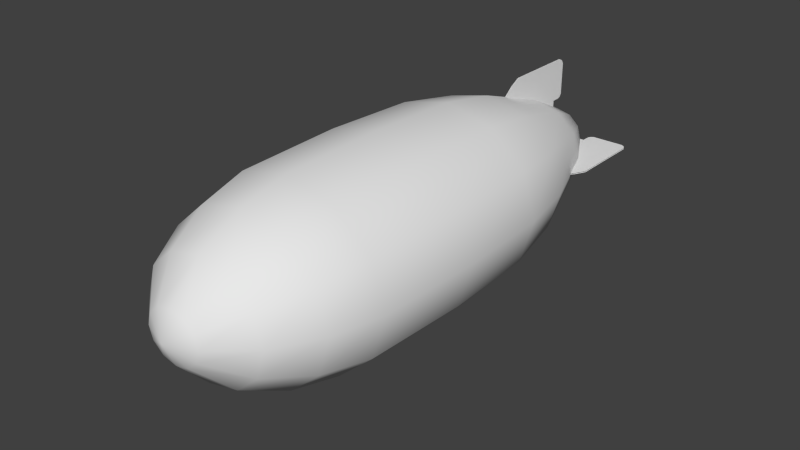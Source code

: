 # Source: airship.blend  (saved by Blender 2.60.0; exported with 4.5.12 LTS)
import bpy
from mathutils import Matrix  # noqa: F401  (used for matrix-valued properties, if any)

bpy.ops.wm.read_factory_settings(use_empty=True)
scene = bpy.context.scene
scene.name = 'Scene'

# ---- collections
col_collection_1 = bpy.data.collections.new('Collection 1'); scene.collection.children.link(col_collection_1)

# ---- world
world_world = bpy.data.worlds.new('World'); scene.world = world_world
world_world.color = (0.05088, 0.05088, 0.05088)
world_world.use_sun_shadow = False
world_world.sun_shadow_jitter_overblur = 0.0
world_world.cycles.sampling_method = 'MANUAL'
world_world.cycles.sample_map_resolution = 256

# ---- meshes
me_plane_003 = bpy.data.meshes.new('Plane.003')
me_plane_003.from_pydata([(-4.805, 0.3008, -3.646), (-4.805, -3.099, -3.558), (-4.805, -3.12, -1.834), (-4.805, 1.436, -2.518), (-4.805, -2.939, -3.646), (-4.805, -2.989, -1.774), (-4.805, -3.201, -3.401), (-4.805, 0.773, -3.401), (-4.805, -2.918, -3.401), (-4.805, -3.201, -1.957), (-4.805, 1.429, -2.754), (-4.805, -2.897, -2.072), (-4.805, -3.201, -3.034), (-4.805, 1.224, -3.034), (-4.805, -2.854, -3.034), (-4.805, -2.483, -3.646), (-4.805, -2.617, -1.766), (-4.805, -2.532, -3.401), (-4.805, -2.572, -2.05), (-4.805, -2.565, -3.034), (-4.805, -2.625, -1.404), (-4.805, 1.448, -2.156), (-8.215, -0.1117, -0.1683), (-8.127, -3.512, -0.1683), (-6.403, -3.532, -0.1683), (-7.088, 1.023, -0.1683), (-8.215, -3.352, -0.1683), (-6.343, -3.402, -0.1683), (-7.97, -3.614, -0.1683), (-7.97, 0.3604, -0.1683), (-7.97, -3.331, -0.1683), (-6.526, -3.614, -0.1683), (-7.323, 1.016, -0.1683), (-6.642, -3.309, -0.1683), (-7.603, -3.614, -0.1683), (-7.603, 0.8115, -0.1683), (-7.603, -3.266, -0.1683), (-8.215, -2.896, -0.1683), (-6.335, -3.03, -0.1683), (-7.97, -2.944, -0.1683), (-6.619, -2.985, -0.1683), (-7.603, -2.978, -0.1683), (-5.973, -3.038, -0.1683), (-6.725, 1.036, -0.1683), (-1.481, -0.1117, -0.1683), (-1.569, -3.512, -0.1683), (-3.294, -3.532, -0.1683), (-2.609, 1.023, -0.1683), (-1.481, -3.352, -0.1683), (-3.353, -3.402, -0.1683), (-1.727, -3.614, -0.1683), (-1.727, 0.3604, -0.1683), (-1.727, -3.331, -0.1683), (-3.17, -3.614, -0.1683), (-2.373, 1.016, -0.1683), (-3.055, -3.309, -0.1683), (-2.093, -3.614, -0.1683), (-2.093, 0.8115, -0.1683), (-2.093, -3.266, -0.1683), (-1.481, -2.896, -0.1683), (-3.361, -3.03, -0.1683), (-1.727, -2.944, -0.1683), (-3.077, -2.985, -0.1683), (-2.093, -2.978, -0.1683), (-3.723, -3.038, -0.1683), (-2.971, 1.036, -0.1683), (-4.87, 1.448, 1.916), (-4.87, -2.625, 1.164), (-4.87, -2.565, 2.795), (-4.87, -2.572, 1.81), (-4.87, -2.532, 3.161), (-4.87, -2.617, 1.527), (-4.87, -2.483, 3.407), (-4.87, -2.854, 2.795), (-4.87, 1.224, 2.795), (-4.87, -3.201, 2.795), (-4.87, -2.897, 1.833), (-4.87, 1.429, 2.515), (-4.87, -3.201, 1.717), (-4.87, -2.918, 3.161), (-4.87, 0.773, 3.161), (-4.87, -3.201, 3.161), (-4.87, -2.989, 1.534), (-4.87, -2.939, 3.407), (-4.87, 1.436, 2.279), (-4.87, -3.12, 1.594), (-4.87, -3.099, 3.318), (-4.87, 0.3008, 3.407), (-4.856, 1.448, -2.156), (-4.856, -2.625, -1.404), (-4.856, -2.565, -3.034), (-4.856, -2.572, -2.05), (-4.856, -2.532, -3.401), (-4.856, -2.617, -1.766), (-4.856, -2.483, -3.646), (-4.856, -2.854, -3.034), (-4.856, 1.224, -3.034), (-4.856, -3.201, -3.034), (-4.856, -2.897, -2.072), (-4.856, 1.429, -2.754), (-4.856, -3.201, -1.957), (-4.856, -2.918, -3.401), (-4.856, 0.773, -3.401), (-4.856, -3.201, -3.401), (-4.856, -2.989, -1.774), (-4.856, -2.939, -3.646), (-4.856, 1.436, -2.518), (-4.856, -3.12, -1.834), (-4.856, -3.099, -3.558), (-4.856, 0.3008, -3.646), (-6.725, 1.036, -0.117), (-5.973, -3.038, -0.117), (-7.603, -2.978, -0.117), (-6.619, -2.985, -0.117), (-7.97, -2.944, -0.117), (-6.335, -3.03, -0.117), (-8.215, -2.896, -0.117), (-7.603, -3.266, -0.117), (-7.603, 0.8115, -0.117), (-7.603, -3.614, -0.117), (-6.642, -3.309, -0.117), (-7.323, 1.016, -0.117), (-6.526, -3.614, -0.117), (-7.97, -3.331, -0.117), (-7.97, 0.3604, -0.117), (-7.97, -3.614, -0.117), (-6.343, -3.402, -0.117), (-8.215, -3.352, -0.117), (-7.088, 1.023, -0.117), (-6.403, -3.532, -0.117), (-8.127, -3.512, -0.117), (-8.215, -0.1117, -0.117), (-2.971, 1.036, -0.117), (-3.723, -3.038, -0.117), (-2.093, -2.978, -0.117), (-3.077, -2.985, -0.117), (-1.727, -2.944, -0.117), (-3.361, -3.03, -0.117), (-1.481, -2.896, -0.117), (-2.093, -3.266, -0.117), (-2.093, 0.8115, -0.117), (-2.093, -3.614, -0.117), (-3.055, -3.309, -0.117), (-2.373, 1.016, -0.117), (-3.17, -3.614, -0.117), (-1.727, -3.331, -0.117), (-1.727, 0.3604, -0.117), (-1.727, -3.614, -0.117), (-3.353, -3.402, -0.117), (-1.481, -3.352, -0.117), (-2.609, 1.023, -0.117), (-3.294, -3.532, -0.117), (-1.569, -3.512, -0.117), (-1.481, -0.1117, -0.117), (-4.829, 19.62, 0.9576), (-4.829, 16.38, 3.304), (-4.829, 2.473, 3.237), (-4.829, -1.095, 2.024), (-4.829, -3.069, 1.031), (-9.359, 9.481, -0.129), (-8.753, 9.481, 1.886), (-7.097, 9.481, 3.36), (-7.097, 9.481, -3.618), (-8.753, 9.481, -2.144), (-7.253, 18.3, 1.114), (-6.231, 18.3, 2.024), (-4.829, 18.3, 2.358), (-4.829, 18.3, -2.616), (-6.231, 18.3, -2.282), (-7.253, 18.3, -1.372), (-7.627, 18.3, -0.129), (-8.689, 16.38, -0.129), (-6.762, 16.38, 2.844), (-9.233, 14.23, -0.129), (-8.615, 2.473, -0.129), (-6.137, -3.069, -0.129), (-5.963, -3.069, 0.451), (-6.929, -1.095, 0.9476), (-8.108, 2.473, 1.554), (-8.605, 5.273, 1.81), (-8.644, 14.23, 1.83), (-8.173, 16.38, 1.587), (-5.891, 19.62, 0.4143), (-5.445, 19.62, 0.812), (-7.034, 14.23, 3.264), (-7.012, 5.273, 3.229), (-6.725, 2.473, 2.786), (-6.044, -1.095, 1.736), (-5.486, -3.069, 0.8756), (-4.829, -3.069, -1.289), (-4.829, -1.095, -2.282), (-4.829, 2.473, -3.495), (-4.829, 16.38, -3.562), (-4.829, 19.62, -1.216), (-5.445, 19.62, -1.07), (-6.762, 16.38, -3.102), (-7.034, 14.23, -3.522), (-7.012, 5.273, -3.487), (-6.725, 2.473, -3.044), (-6.044, -1.095, -1.994), (-5.486, -3.069, -1.134), (-4.829, -3.739, -0.129), (-5.963, -3.069, -0.7091), (-6.929, -1.095, -1.206), (-8.108, 2.473, -1.812), (-8.605, 5.273, -2.068), (-8.644, 14.23, -2.088), (-8.173, 16.38, -1.845), (-5.891, 19.62, -0.6724), (-6.055, 19.62, -0.129), (-9.189, 5.273, -0.129), (-7.252, -1.095, -0.129), (-2.406, -1.095, -0.129), (-0.4699, 5.273, -0.129), (-3.604, 19.62, -0.129), (-3.767, 19.62, -0.6724), (-1.486, 16.38, -1.845), (-1.015, 14.23, -2.088), (-1.053, 5.273, -2.068), (-1.55, 2.473, -1.812), (-2.73, -1.095, -1.206), (-3.696, -3.069, -0.7091), (-4.173, -3.069, -1.134), (-3.615, -1.095, -1.994), (-2.934, 2.473, -3.044), (-2.647, 5.273, -3.487), (-2.625, 14.23, -3.522), (-2.897, 16.38, -3.102), (-4.214, 19.62, -1.07), (-4.829, 14.23, -4.046), (-4.829, 5.273, -4.007), (-4.829, 20.1, -0.129), (-4.173, -3.069, 0.8756), (-3.615, -1.095, 1.736), (-2.934, 2.473, 2.786), (-2.647, 5.273, 3.229), (-2.625, 14.23, 3.264), (-4.214, 19.62, 0.812), (-3.767, 19.62, 0.4143), (-1.486, 16.38, 1.587), (-1.015, 14.23, 1.83), (-1.053, 5.273, 1.81), (-1.55, 2.473, 1.554), (-2.73, -1.095, 0.9476), (-3.696, -3.069, 0.451), (-3.521, -3.069, -0.129), (-1.044, 2.473, -0.129), (-0.4253, 14.23, -0.129), (-2.897, 16.38, 2.844), (-0.9694, 16.38, -0.129), (-2.032, 18.3, -0.129), (-2.406, 18.3, -1.372), (-3.428, 18.3, -2.282), (-3.428, 18.3, 2.024), (-2.406, 18.3, 1.114), (-0.9058, 9.481, -2.144), (-2.562, 9.481, -3.618), (-4.829, 9.481, -4.158), (-2.562, 9.481, 3.36), (-0.9058, 9.481, 1.886), (-0.2997, 9.481, -0.129), (-4.829, 9.481, 3.9), (-4.829, 5.273, 3.749), (-4.829, 14.23, 3.788), (-5.016, 7.738, -4.816), (-5.409, 12.21, -4.848), (-5.016, 7.738, -3.849), (-5.578, 12.21, -3.885), (-5.578, 12.45, -4.441), (-5.016, 7.785, -4.317), (-5.409, 9.973, -4.848), (-5.578, 9.973, -3.885), (-5.578, 9.973, -4.441), (-4.753, 12.59, -4.997), (-4.753, 7.357, -3.849), (-4.753, 9.973, -4.997), (-4.753, 7.069, -4.317), (-4.753, 12.88, -4.441), (-4.753, 12.59, -3.885), (-4.753, 7.357, -4.873), (-3.927, 9.973, -4.441), (-3.927, 9.973, -3.885), (-4.096, 9.973, -4.848), (-4.489, 7.785, -4.317), (-3.927, 12.45, -4.441), (-3.927, 12.21, -3.885), (-4.489, 7.738, -3.849), (-4.096, 12.21, -4.848), (-4.489, 7.738, -4.873), (-4.819, 1.448, 1.916), (-4.819, -2.625, 1.164), (-4.819, -2.565, 2.795), (-4.819, -2.572, 1.81), (-4.819, -2.532, 3.161), (-4.819, -2.617, 1.527), (-4.819, -2.483, 3.407), (-4.819, -2.854, 2.795), (-4.819, 1.224, 2.795), (-4.819, -3.201, 2.795), (-4.819, -2.897, 1.833), (-4.819, 1.429, 2.515), (-4.819, -3.201, 1.717), (-4.819, -2.918, 3.161), (-4.819, 0.773, 3.161), (-4.819, -3.201, 3.161), (-4.819, -2.989, 1.534), (-4.819, -2.939, 3.407), (-4.819, 1.436, 2.279), (-4.819, -3.12, 1.594), (-4.819, -3.099, 3.318), (-4.819, 0.3008, 3.407)], [], [(6, 8, 4, 1), (2, 5, 11, 9), (9, 11, 14, 12), (12, 14, 8, 6), (7, 0, 15, 17), (17, 15, 4, 8), (11, 5, 16, 18), (18, 16, 3, 10), (14, 11, 18, 19), (19, 18, 10, 13), (8, 14, 19, 17), (17, 19, 13, 7), (16, 20, 21, 3), (28, 23, 26, 30), (24, 31, 33, 27), (31, 34, 36, 33), (34, 28, 30, 36), (37, 22, 29, 39), (39, 30, 26, 37), (33, 40, 38, 27), (40, 32, 25, 38), (36, 41, 40, 33), (41, 35, 32, 40), (30, 39, 41, 36), (39, 29, 35, 41), (38, 25, 43, 42), (50, 52, 48, 45), (46, 49, 55, 53), (53, 55, 58, 56), (56, 58, 52, 50), (59, 61, 51, 44), (61, 59, 48, 52), (55, 49, 60, 62), (62, 60, 47, 54), (58, 55, 62, 63), (63, 62, 54, 57), (52, 58, 63, 61), (61, 63, 57, 51), (60, 64, 65, 47), (66, 67, 71, 84), (70, 80, 74, 68), (79, 70, 68, 73), (68, 74, 77, 69), (73, 68, 69, 76), (69, 77, 84, 71), (76, 69, 71, 82), (70, 79, 83, 72), (72, 87, 80, 70), (75, 81, 79, 73), (78, 75, 73, 76), (85, 78, 76, 82), (81, 86, 83, 79), (88, 106, 93, 89), (92, 90, 96, 102), (101, 95, 90, 92), (90, 91, 99, 96), (95, 98, 91, 90), (91, 93, 106, 99), (98, 104, 93, 91), (92, 94, 105, 101), (94, 92, 102, 109), (97, 95, 101, 103), (100, 98, 95, 97), (107, 104, 98, 100), (103, 101, 105, 108), (115, 128, 110, 111), (114, 124, 118, 112), (123, 114, 112, 117), (112, 118, 121, 113), (117, 112, 113, 120), (113, 121, 128, 115), (120, 113, 115, 126), (114, 123, 127, 116), (116, 131, 124, 114), (119, 125, 123, 117), (122, 119, 117, 120), (129, 122, 120, 126), (125, 130, 127, 123), (137, 133, 132, 150), (136, 134, 140, 146), (145, 139, 134, 136), (134, 135, 143, 140), (139, 142, 135, 134), (135, 137, 150, 143), (142, 148, 137, 135), (136, 138, 149, 145), (138, 136, 146, 153), (141, 139, 145, 147), (144, 142, 139, 141), (151, 148, 142, 144), (147, 145, 149, 152), (160, 180, 173, 159), (179, 160, 159, 210), (161, 184, 180, 160), (185, 161, 160, 179), (261, 263, 184, 161), (262, 261, 161, 185), (162, 196, 229, 257), (197, 162, 257, 230), (163, 206, 196, 162), (205, 163, 162, 197), (159, 173, 206, 163), (210, 159, 163, 205), (164, 182, 209, 170), (181, 164, 170, 171), (165, 183, 182, 164), (172, 165, 164, 181), (166, 154, 183, 165), (155, 166, 165, 172), (168, 194, 193, 167), (195, 168, 167, 192), (169, 208, 194, 168), (207, 169, 168, 195), (170, 209, 208, 169), (171, 170, 169, 207), (180, 181, 171, 173), (184, 172, 181, 180), (263, 155, 172, 184), (196, 195, 192, 229), (206, 207, 195, 196), (173, 171, 207, 206), (182, 231, 209), (178, 179, 210, 174), (174, 211, 177, 178), (211, 175, 176, 177), (201, 176, 175), (201, 188, 176), (188, 187, 177, 176), (187, 186, 178, 177), (186, 185, 179, 178), (183, 231, 182), (154, 231, 183), (156, 262, 185, 186), (157, 156, 186, 187), (158, 157, 187, 188), (201, 158, 188), (201, 200, 189), (200, 199, 190, 189), (199, 198, 191, 190), (198, 197, 230, 191), (194, 231, 193), (208, 231, 194), (204, 205, 197, 198), (203, 204, 198, 199), (202, 203, 199, 200), (201, 202, 200), (201, 175, 202), (175, 211, 203, 202), (211, 174, 204, 203), (174, 210, 205, 204), (209, 231, 208), (214, 215, 231), (246, 219, 218, 213), (212, 220, 219, 246), (245, 221, 220, 212), (201, 221, 245), (201, 222, 221), (221, 222, 223, 220), (220, 223, 224, 219), (219, 224, 225, 218), (215, 228, 231), (228, 193, 231), (224, 191, 230, 225), (223, 190, 191, 224), (222, 189, 190, 223), (201, 189, 222), (201, 232, 158), (158, 232, 233, 157), (157, 233, 234, 156), (156, 234, 235, 262), (154, 237, 231), (237, 238, 231), (234, 242, 241, 235), (233, 243, 242, 234), (232, 244, 243, 233), (201, 244, 232), (201, 245, 244), (212, 243, 244, 245), (246, 242, 243, 212), (242, 246, 213, 241), (238, 214, 231), (247, 217, 216, 249), (217, 226, 227, 216), (226, 229, 192, 227), (263, 236, 248, 155), (236, 240, 239, 248), (240, 247, 249, 239), (249, 216, 251, 250), (250, 251, 215, 214), (216, 227, 252, 251), (251, 252, 228, 215), (227, 192, 167, 252), (252, 167, 193, 228), (155, 248, 253, 166), (237, 154, 166, 253), (248, 239, 254, 253), (253, 254, 238, 237), (239, 249, 250, 254), (254, 250, 214, 238), (213, 218, 255, 260), (260, 255, 217, 247), (218, 225, 256, 255), (255, 256, 226, 217), (225, 230, 257, 256), (256, 257, 229, 226), (262, 235, 258, 261), (261, 258, 236, 263), (235, 241, 259, 258), (258, 259, 240, 236), (241, 213, 260, 259), (259, 260, 247, 240), (270, 264, 269, 272), (272, 268, 265, 270), (266, 271, 272, 269), (271, 267, 268, 272), (268, 277, 273, 265), (267, 278, 277, 268), (269, 276, 274, 266), (264, 279, 276, 269), (279, 264, 270, 275), (265, 273, 275, 270), (287, 282, 275, 273), (279, 275, 282, 288), (288, 283, 276, 279), (283, 286, 274, 276), (285, 284, 277, 278), (284, 287, 273, 277), (281, 280, 284, 285), (286, 283, 280, 281), (280, 282, 287, 284), (282, 280, 283, 288), (294, 307, 289, 290), (293, 303, 297, 291), (302, 293, 291, 296), (291, 297, 300, 292), (296, 291, 292, 299), (292, 300, 307, 294), (299, 292, 294, 305), (293, 302, 306, 295), (295, 310, 303, 293), (298, 304, 302, 296), (301, 298, 296, 299), (308, 301, 299, 305), (304, 309, 306, 302)])
me_plane_003.polygons.foreach_set('use_smooth', [0, 0, 0, 0, 0, 0, 0, 0, 0, 0, 0, 0, 0, 0, 0, 0, 0, 0, 0, 0, 0, 0, 0, 0, 0, 0, 0, 0, 0, 0, 0, 0, 0, 0, 0, 0, 0, 0, 0, 0, 0, 0, 0, 0, 0, 0, 0, 0, 0, 0, 0, 0, 0, 0, 0, 0, 0, 0, 0, 0, 0, 0, 0, 0, 0, 0, 0, 0, 0, 0, 0, 0, 0, 0, 0, 0, 0, 0, 0, 0, 0, 0, 0, 0, 0, 0, 0, 0, 0, 0, 0, 1, 1, 1, 1, 1, 1, 1, 1, 1, 1, 1, 1, 1, 1, 1, 1, 1, 1, 1, 1, 1, 1, 1, 1, 1, 1, 1, 1, 1, 1, 1, 1, 1, 1, 1, 1, 1, 1, 1, 1, 1, 1, 1, 1, 1, 1, 1, 1, 1, 1, 1, 1, 1, 1, 1, 1, 1, 1, 1, 1, 1, 1, 1, 1, 1, 1, 1, 1, 1, 1, 1, 1, 1, 1, 1, 1, 1, 1, 1, 1, 1, 1, 1, 1, 1, 1, 1, 1, 1, 1, 1, 1, 1, 1, 1, 1, 1, 1, 1, 1, 1, 1, 1, 1, 1, 1, 1, 1, 1, 1, 1, 1, 1, 1, 1, 1, 1, 1, 1, 1, 1, 1, 1, 1, 1, 1, 1, 1, 1, 1, 1, 1, 1, 1, 1, 1, 1, 1, 1, 1, 0, 0, 0, 0, 0, 0, 0, 0, 0, 0, 0, 0, 0])
_uv = me_plane_003.uv_layers.new(name='UVTex')
_uv.uv.foreach_set('vector', [0.5853, 0.02295, 0.5718, 0.02295, 0.5728, 0.01119, 0.5804, 0.01542, 0.5814, 0.09797, 0.5752, 0.1008, 0.5707, 0.08654, 0.5853, 0.09206, 0.5853, 0.09206, 0.5707, 0.08654, 0.5687, 0.04049, 0.5853, 0.04049, 0.5853, 0.04049, 0.5687, 0.04049, 0.5718, 0.02295, 0.5853, 0.02295, 0.395, 0.02295, 0.4176, 0.01119, 0.5509, 0.01119, 0.5532, 0.02295, 0.5532, 0.02295, 0.5509, 0.01119, 0.5728, 0.01119, 0.5718, 0.02295, 0.5707, 0.08654, 0.5752, 0.1008, 0.5574, 0.1012, 0.5552, 0.08762, 0.5552, 0.08762, 0.5574, 0.1012, 0.3633, 0.06518, 0.3636, 0.05389, 0.5687, 0.04049, 0.5707, 0.08654, 0.5552, 0.08762, 0.5548, 0.04049, 0.5548, 0.04049, 0.5552, 0.08762, 0.3636, 0.05389, 0.3734, 0.04049, 0.5718, 0.02295, 0.5687, 0.04049, 0.5548, 0.04049, 0.5532, 0.02295, 0.5532, 0.02295, 0.5548, 0.04049, 0.3734, 0.04049, 0.395, 0.02295, 0.5574, 0.1012, 0.5577, 0.1185, 0.3627, 0.08253, 0.3633, 0.06518, 0.5853, 0.02295, 0.5804, 0.01542, 0.5728, 0.01119, 0.5718, 0.02295, 0.5814, 0.09797, 0.5853, 0.09206, 0.5707, 0.08654, 0.5752, 0.1008, 0.5853, 0.09206, 0.5853, 0.04049, 0.5687, 0.04049, 0.5707, 0.08654, 0.5853, 0.04049, 0.5853, 0.02295, 0.5718, 0.02295, 0.5687, 0.04049, 0.5509, 0.01119, 0.4176, 0.01119, 0.395, 0.02295, 0.5532, 0.02295, 0.5532, 0.02295, 0.5718, 0.02295, 0.5728, 0.01119, 0.5509, 0.01119, 0.5707, 0.08654, 0.5552, 0.08762, 0.5574, 0.1012, 0.5752, 0.1008, 0.5552, 0.08762, 0.3636, 0.05389, 0.3633, 0.06518, 0.5574, 0.1012, 0.5687, 0.04049, 0.5548, 0.04049, 0.5552, 0.08762, 0.5707, 0.08654, 0.5548, 0.04049, 0.3734, 0.04049, 0.3636, 0.05389, 0.5552, 0.08762, 0.5718, 0.02295, 0.5532, 0.02295, 0.5548, 0.04049, 0.5687, 0.04049, 0.5532, 0.02295, 0.395, 0.02295, 0.3734, 0.04049, 0.5548, 0.04049, 0.5574, 0.1012, 0.3633, 0.06518, 0.3627, 0.08253, 0.5577, 0.1185, 0.5853, 0.02295, 0.5718, 0.02295, 0.5728, 0.01119, 0.5804, 0.01542, 0.5814, 0.09797, 0.5752, 0.1008, 0.5707, 0.08654, 0.5853, 0.09206, 0.5853, 0.09206, 0.5707, 0.08654, 0.5687, 0.04049, 0.5853, 0.04049, 0.5853, 0.04049, 0.5687, 0.04049, 0.5718, 0.02295, 0.5853, 0.02295, 0.5509, 0.01119, 0.5532, 0.02295, 0.395, 0.02295, 0.4176, 0.01119, 0.5532, 0.02295, 0.5509, 0.01119, 0.5728, 0.01119, 0.5718, 0.02295, 0.5707, 0.08654, 0.5752, 0.1008, 0.5574, 0.1012, 0.5552, 0.08762, 0.5552, 0.08762, 0.5574, 0.1012, 0.3633, 0.06518, 0.3636, 0.05389, 0.5687, 0.04049, 0.5707, 0.08654, 0.5552, 0.08762, 0.5548, 0.04049, 0.5548, 0.04049, 0.5552, 0.08762, 0.3636, 0.05389, 0.3734, 0.04049, 0.5718, 0.02295, 0.5687, 0.04049, 0.5548, 0.04049, 0.5532, 0.02295, 0.5532, 0.02295, 0.5548, 0.04049, 0.3734, 0.04049, 0.395, 0.02295, 0.5574, 0.1012, 0.5577, 0.1185, 0.3627, 0.08253, 0.3633, 0.06518, 0.3627, 0.08253, 0.5577, 0.1185, 0.5574, 0.1012, 0.3633, 0.06518, 0.5532, 0.02295, 0.395, 0.02295, 0.3734, 0.04049, 0.5548, 0.04049, 0.5718, 0.02295, 0.5532, 0.02295, 0.5548, 0.04049, 0.5687, 0.04049, 0.5548, 0.04049, 0.3734, 0.04049, 0.3636, 0.05389, 0.5552, 0.08762, 0.5687, 0.04049, 0.5548, 0.04049, 0.5552, 0.08762, 0.5707, 0.08654, 0.5552, 0.08762, 0.3636, 0.05389, 0.3633, 0.06518, 0.5574, 0.1012, 0.5707, 0.08654, 0.5552, 0.08762, 0.5574, 0.1012, 0.5752, 0.1008, 0.5532, 0.02295, 0.5718, 0.02295, 0.5728, 0.01119, 0.5509, 0.01119, 0.5509, 0.01119, 0.4176, 0.01119, 0.395, 0.02295, 0.5532, 0.02295, 0.5853, 0.04049, 0.5853, 0.02295, 0.5718, 0.02295, 0.5687, 0.04049, 0.5853, 0.09206, 0.5853, 0.04049, 0.5687, 0.04049, 0.5707, 0.08654, 0.5814, 0.09797, 0.5853, 0.09206, 0.5707, 0.08654, 0.5752, 0.1008, 0.5853, 0.02295, 0.5804, 0.01542, 0.5728, 0.01119, 0.5718, 0.02295, 0.3627, 0.08253, 0.3633, 0.06518, 0.5574, 0.1012, 0.5577, 0.1185, 0.5532, 0.02295, 0.5548, 0.04049, 0.3734, 0.04049, 0.395, 0.02295, 0.5718, 0.02295, 0.5687, 0.04049, 0.5548, 0.04049, 0.5532, 0.02295, 0.5548, 0.04049, 0.5552, 0.08762, 0.3636, 0.05389, 0.3734, 0.04049, 0.5687, 0.04049, 0.5707, 0.08654, 0.5552, 0.08762, 0.5548, 0.04049, 0.5552, 0.08762, 0.5574, 0.1012, 0.3633, 0.06518, 0.3636, 0.05389, 0.5707, 0.08654, 0.5752, 0.1008, 0.5574, 0.1012, 0.5552, 0.08762, 0.5532, 0.02295, 0.5509, 0.01119, 0.5728, 0.01119, 0.5718, 0.02295, 0.5509, 0.01119, 0.5532, 0.02295, 0.395, 0.02295, 0.4176, 0.01119, 0.5853, 0.04049, 0.5687, 0.04049, 0.5718, 0.02295, 0.5853, 0.02295, 0.5853, 0.09206, 0.5707, 0.08654, 0.5687, 0.04049, 0.5853, 0.04049, 0.5814, 0.09797, 0.5752, 0.1008, 0.5707, 0.08654, 0.5853, 0.09206, 0.5853, 0.02295, 0.5718, 0.02295, 0.5728, 0.01119, 0.5804, 0.01542, 0.5574, 0.1012, 0.3633, 0.06518, 0.3627, 0.08253, 0.5577, 0.1185, 0.5532, 0.02295, 0.395, 0.02295, 0.3734, 0.04049, 0.5548, 0.04049, 0.5718, 0.02295, 0.5532, 0.02295, 0.5548, 0.04049, 0.5687, 0.04049, 0.5548, 0.04049, 0.3734, 0.04049, 0.3636, 0.05389, 0.5552, 0.08762, 0.5687, 0.04049, 0.5548, 0.04049, 0.5552, 0.08762, 0.5707, 0.08654, 0.5552, 0.08762, 0.3636, 0.05389, 0.3633, 0.06518, 0.5574, 0.1012, 0.5707, 0.08654, 0.5552, 0.08762, 0.5574, 0.1012, 0.5752, 0.1008, 0.5532, 0.02295, 0.5718, 0.02295, 0.5728, 0.01119, 0.5509, 0.01119, 0.5509, 0.01119, 0.4176, 0.01119, 0.395, 0.02295, 0.5532, 0.02295, 0.5853, 0.04049, 0.5853, 0.02295, 0.5718, 0.02295, 0.5687, 0.04049, 0.5853, 0.09206, 0.5853, 0.04049, 0.5687, 0.04049, 0.5707, 0.08654, 0.5814, 0.09797, 0.5853, 0.09206, 0.5707, 0.08654, 0.5752, 0.1008, 0.5853, 0.02295, 0.5804, 0.01542, 0.5728, 0.01119, 0.5718, 0.02295, 0.5574, 0.1012, 0.5577, 0.1185, 0.3627, 0.08253, 0.3633, 0.06518, 0.5532, 0.02295, 0.5548, 0.04049, 0.3734, 0.04049, 0.395, 0.02295, 0.5718, 0.02295, 0.5687, 0.04049, 0.5548, 0.04049, 0.5532, 0.02295, 0.5548, 0.04049, 0.5552, 0.08762, 0.3636, 0.05389, 0.3734, 0.04049, 0.5687, 0.04049, 0.5707, 0.08654, 0.5552, 0.08762, 0.5548, 0.04049, 0.5552, 0.08762, 0.5574, 0.1012, 0.3633, 0.06518, 0.3636, 0.05389, 0.5707, 0.08654, 0.5752, 0.1008, 0.5574, 0.1012, 0.5552, 0.08762, 0.5532, 0.02295, 0.5509, 0.01119, 0.5728, 0.01119, 0.5718, 0.02295, 0.5509, 0.01119, 0.5532, 0.02295, 0.395, 0.02295, 0.4176, 0.01119, 0.5853, 0.04049, 0.5687, 0.04049, 0.5718, 0.02295, 0.5853, 0.02295, 0.5853, 0.09206, 0.5707, 0.08654, 0.5687, 0.04049, 0.5853, 0.04049, 0.5814, 0.09797, 0.5752, 0.1008, 0.5707, 0.08654, 0.5853, 0.09206, 0.5853, 0.02295, 0.5718, 0.02295, 0.5728, 0.01119, 0.5804, 0.01542, 0.2002, 0.51, 0.2022, 0.4333, 0.2632, 0.4409, 0.2629, 0.5122, 0.2013, 0.5798, 0.2002, 0.51, 0.2629, 0.5122, 0.2632, 0.577, 0.09498, 0.4875, 0.1012, 0.3904, 0.2022, 0.4333, 0.2002, 0.51, 0.09776, 0.576, 0.09498, 0.4875, 0.2002, 0.51, 0.2013, 0.5798, 0.01675, 0.4766, 0.03528, 0.3592, 0.1012, 0.3904, 0.09498, 0.4875, 0.02406, 0.6178, 0.01675, 0.4766, 0.09498, 0.4875, 0.09776, 0.576, 0.3901, 0.4936, 0.3954, 0.3962, 0.5001, 0.3831, 0.5026, 0.4929, 0.3974, 0.5827, 0.3901, 0.4936, 0.5026, 0.4929, 0.5009, 0.6337, 0.3255, 0.5123, 0.3243, 0.4356, 0.3954, 0.3962, 0.3901, 0.4936, 0.3249, 0.5819, 0.3255, 0.5123, 0.3901, 0.4936, 0.3974, 0.5827, 0.2629, 0.5122, 0.2632, 0.4409, 0.3243, 0.4356, 0.3255, 0.5123, 0.2632, 0.577, 0.2629, 0.5122, 0.3255, 0.5123, 0.3249, 0.5819, 0.2142, 0.3084, 0.2368, 0.1365, 0.2644, 0.1465, 0.2631, 0.3223, 0.206, 0.3853, 0.2142, 0.3084, 0.2631, 0.3223, 0.2634, 0.3964, 0.1329, 0.2463, 0.2125, 0.112, 0.2368, 0.1365, 0.2142, 0.3084, 0.1109, 0.3324, 0.1329, 0.2463, 0.2142, 0.3084, 0.206, 0.3853, 0.1081, 0.1458, 0.1994, 0.06923, 0.2125, 0.112, 0.1329, 0.2463, 0.05832, 0.2814, 0.1081, 0.1458, 0.1329, 0.2463, 0.1109, 0.3324, 0.3659, 0.2518, 0.3168, 0.1158, 0.3331, 0.09124, 0.4183, 0.1615, 0.3868, 0.3366, 0.3659, 0.2518, 0.4183, 0.1615, 0.4743, 0.3072, 0.3124, 0.3109, 0.2915, 0.1355, 0.3168, 0.1158, 0.3659, 0.2518, 0.3209, 0.3874, 0.3124, 0.3109, 0.3659, 0.2518, 0.3868, 0.3366, 0.2631, 0.3223, 0.2644, 0.1465, 0.2915, 0.1355, 0.3124, 0.3109, 0.2634, 0.3964, 0.2631, 0.3223, 0.3124, 0.3109, 0.3209, 0.3874, 0.2022, 0.4333, 0.206, 0.3853, 0.2634, 0.3964, 0.2632, 0.4409, 0.1012, 0.3904, 0.1109, 0.3324, 0.206, 0.3853, 0.2022, 0.4333, 0.03528, 0.3592, 0.05832, 0.2814, 0.1109, 0.3324, 0.1012, 0.3904, 0.3954, 0.3962, 0.3868, 0.3366, 0.4743, 0.3072, 0.5001, 0.3831, 0.3243, 0.4356, 0.3209, 0.3874, 0.3868, 0.3366, 0.3954, 0.3962, 0.2632, 0.4409, 0.2634, 0.3964, 0.3209, 0.3874, 0.3243, 0.4356, 0.2368, 0.1365, 0.2658, 0.0521, 0.2644, 0.1465, 0.2039, 0.6398, 0.2013, 0.5798, 0.2632, 0.577, 0.2628, 0.6332, 0.2628, 0.6332, 0.2617, 0.7459, 0.2152, 0.7587, 0.2039, 0.6398, 0.2617, 0.7459, 0.2623, 0.8308, 0.2329, 0.8414, 0.2152, 0.7587, 0.2623, 0.9651, 0.2329, 0.8414, 0.2623, 0.8308, 0.2623, 0.9651, 0.1751, 0.8763, 0.2329, 0.8414, 0.1751, 0.8763, 0.1363, 0.7844, 0.2152, 0.7587, 0.2329, 0.8414, 0.1363, 0.7844, 0.1054, 0.6496, 0.2039, 0.6398, 0.2152, 0.7587, 0.1054, 0.6496, 0.09776, 0.576, 0.2013, 0.5798, 0.2039, 0.6398, 0.2125, 0.112, 0.2658, 0.0521, 0.2368, 0.1365, 0.1994, 0.06923, 0.2658, 0.0521, 0.2125, 0.112, 0.04934, 0.7178, 0.02406, 0.6178, 0.09776, 0.576, 0.1054, 0.6496, 0.1182, 0.8758, 0.04934, 0.7178, 0.1054, 0.6496, 0.1363, 0.7844, 0.1861, 0.9378, 0.1182, 0.8758, 0.1363, 0.7844, 0.1751, 0.8763, 0.2623, 0.9651, 0.1861, 0.9378, 0.1751, 0.8763, 0.2623, 0.9651, 0.3182, 0.8768, 0.3365, 0.9362, 0.3182, 0.8768, 0.3565, 0.7864, 0.4029, 0.8742, 0.3365, 0.9362, 0.3565, 0.7864, 0.388, 0.6555, 0.4753, 0.7316, 0.4029, 0.8742, 0.388, 0.6555, 0.3974, 0.5827, 0.5009, 0.6337, 0.4753, 0.7316, 0.3168, 0.1158, 0.2658, 0.0521, 0.3331, 0.09124, 0.2915, 0.1355, 0.2658, 0.0521, 0.3168, 0.1158, 0.3218, 0.643, 0.3249, 0.5819, 0.3974, 0.5827, 0.388, 0.6555, 0.3083, 0.7576, 0.3218, 0.643, 0.388, 0.6555, 0.3565, 0.7864, 0.2914, 0.8426, 0.3083, 0.7576, 0.3565, 0.7864, 0.3182, 0.8768, 0.2623, 0.9651, 0.2914, 0.8426, 0.3182, 0.8768, 0.2623, 0.9651, 0.2623, 0.8308, 0.2914, 0.8426, 0.2623, 0.8308, 0.2617, 0.7459, 0.3083, 0.7576, 0.2914, 0.8426, 0.2617, 0.7459, 0.2628, 0.6332, 0.3218, 0.643, 0.3083, 0.7576, 0.2628, 0.6332, 0.2632, 0.577, 0.3249, 0.5819, 0.3218, 0.643, 0.2644, 0.1465, 0.2658, 0.0521, 0.2915, 0.1355, 0.7526, 0.8268, 0.7798, 0.8378, 0.7541, 0.9212, 0.751, 0.3401, 0.81, 0.3303, 0.8132, 0.3914, 0.7514, 0.3963, 0.75, 0.2274, 0.7966, 0.2157, 0.81, 0.3303, 0.751, 0.3401, 0.7506, 0.1425, 0.7797, 0.1306, 0.7966, 0.2157, 0.75, 0.2274, 0.7506, 0.00823, 0.7797, 0.1306, 0.7506, 0.1425, 0.7506, 0.00823, 0.8065, 0.09653, 0.7797, 0.1306, 0.7797, 0.1306, 0.8065, 0.09653, 0.8448, 0.1869, 0.7966, 0.2157, 0.7966, 0.2157, 0.8448, 0.1869, 0.8763, 0.3178, 0.81, 0.3303, 0.81, 0.3303, 0.8763, 0.3178, 0.8857, 0.3906, 0.8132, 0.3914, 0.7798, 0.8378, 0.8051, 0.8575, 0.7541, 0.9212, 0.8051, 0.8575, 0.8209, 0.8941, 0.7541, 0.9212, 0.8763, 0.3178, 0.961, 0.2403, 0.9854, 0.3389, 0.8857, 0.3906, 0.8448, 0.1869, 0.8874, 0.101, 0.961, 0.2403, 0.8763, 0.3178, 0.8065, 0.09653, 0.8244, 0.03956, 0.8874, 0.101, 0.8448, 0.1869, 0.7506, 0.00823, 0.8244, 0.03956, 0.8065, 0.09653, 0.7506, 0.00823, 0.6634, 0.09696, 0.6744, 0.03309, 0.6744, 0.03309, 0.6634, 0.09696, 0.6246, 0.1889, 0.6045, 0.09465, 0.6045, 0.09465, 0.6246, 0.1889, 0.5937, 0.3237, 0.5348, 0.2535, 0.5348, 0.2535, 0.5937, 0.3237, 0.586, 0.3973, 0.5095, 0.3554, 0.6842, 0.9026, 0.7008, 0.8613, 0.7541, 0.9212, 0.7008, 0.8613, 0.7251, 0.8368, 0.7541, 0.9212, 0.5937, 0.3237, 0.6922, 0.3335, 0.6895, 0.3935, 0.586, 0.3973, 0.6246, 0.1889, 0.7035, 0.2146, 0.6922, 0.3335, 0.5937, 0.3237, 0.6634, 0.09696, 0.7212, 0.1319, 0.7035, 0.2146, 0.6246, 0.1889, 0.7506, 0.00823, 0.7212, 0.1319, 0.6634, 0.09696, 0.7506, 0.00823, 0.7506, 0.1425, 0.7212, 0.1319, 0.75, 0.2274, 0.7035, 0.2146, 0.7212, 0.1319, 0.7506, 0.1425, 0.751, 0.3401, 0.6922, 0.3335, 0.7035, 0.2146, 0.75, 0.2274, 0.6922, 0.3335, 0.751, 0.3401, 0.7514, 0.3963, 0.6895, 0.3935, 0.7251, 0.8368, 0.7526, 0.8268, 0.7541, 0.9212, 0.7515, 0.5323, 0.8126, 0.5377, 0.8092, 0.5859, 0.7517, 0.5768, 0.8126, 0.5377, 0.8837, 0.5771, 0.8751, 0.6367, 0.8092, 0.5859, 0.8837, 0.5771, 0.9854, 0.5902, 0.9626, 0.6661, 0.8751, 0.6367, 0.5236, 0.6141, 0.5894, 0.5829, 0.5992, 0.6408, 0.5466, 0.6919, 0.5894, 0.5829, 0.6905, 0.54, 0.6943, 0.588, 0.5992, 0.6408, 0.6905, 0.54, 0.7515, 0.5323, 0.7517, 0.5768, 0.6943, 0.588, 0.7517, 0.5768, 0.8092, 0.5859, 0.8006, 0.6624, 0.7514, 0.651, 0.7514, 0.651, 0.8006, 0.6624, 0.7798, 0.8378, 0.7526, 0.8268, 0.8092, 0.5859, 0.8751, 0.6367, 0.8541, 0.7215, 0.8006, 0.6624, 0.8006, 0.6624, 0.8541, 0.7215, 0.8051, 0.8575, 0.7798, 0.8378, 0.8751, 0.6367, 0.9626, 0.6661, 0.9021, 0.8093, 0.8541, 0.7215, 0.8541, 0.7215, 0.9021, 0.8093, 0.8209, 0.8941, 0.8051, 0.8575, 0.5466, 0.6919, 0.5992, 0.6408, 0.6212, 0.727, 0.5951, 0.8294, 0.7008, 0.8613, 0.6842, 0.9026, 0.5951, 0.8294, 0.6212, 0.727, 0.5992, 0.6408, 0.6943, 0.588, 0.7024, 0.6649, 0.6212, 0.727, 0.6212, 0.727, 0.7024, 0.6649, 0.7251, 0.8368, 0.7008, 0.8613, 0.6943, 0.588, 0.7517, 0.5768, 0.7514, 0.651, 0.7024, 0.6649, 0.7024, 0.6649, 0.7514, 0.651, 0.7526, 0.8268, 0.7251, 0.8368, 0.7514, 0.3963, 0.8132, 0.3914, 0.8138, 0.461, 0.7511, 0.4611, 0.7511, 0.4611, 0.8138, 0.461, 0.8126, 0.5377, 0.7515, 0.5323, 0.8132, 0.3914, 0.8857, 0.3906, 0.8784, 0.4797, 0.8138, 0.461, 0.8138, 0.461, 0.8784, 0.4797, 0.8837, 0.5771, 0.8126, 0.5377, 0.8857, 0.3906, 0.9854, 0.3389, 0.9909, 0.4804, 0.8784, 0.4797, 0.8784, 0.4797, 0.9909, 0.4804, 0.9854, 0.5902, 0.8837, 0.5771, 0.5095, 0.3554, 0.586, 0.3973, 0.5833, 0.4858, 0.5038, 0.4967, 0.5038, 0.4967, 0.5833, 0.4858, 0.5894, 0.5829, 0.5236, 0.6141, 0.586, 0.3973, 0.6895, 0.3935, 0.6884, 0.4633, 0.5833, 0.4858, 0.5833, 0.4858, 0.6884, 0.4633, 0.6905, 0.54, 0.5894, 0.5829, 0.6895, 0.3935, 0.7514, 0.3963, 0.7511, 0.4611, 0.6884, 0.4633, 0.6884, 0.4633, 0.7511, 0.4611, 0.7515, 0.5323, 0.6905, 0.54, 0.5186, 0.9315, 0.6495, 0.9284, 0.6511, 0.9647, 0.5212, 0.9619, 0.5212, 0.9619, 0.3878, 0.9608, 0.3905, 0.9313, 0.5186, 0.9315, 0.6494, 0.9957, 0.5212, 0.9938, 0.5212, 0.9619, 0.6511, 0.9647, 0.5212, 0.9938, 0.393, 0.9936, 0.3878, 0.9608, 0.5212, 0.9619, 0.3878, 0.9608, 0.3636, 0.9608, 0.3721, 0.9103, 0.3905, 0.9313, 0.393, 0.9936, 0.3712, 0.9936, 0.3636, 0.9608, 0.3878, 0.9608, 0.6511, 0.9647, 0.6754, 0.9647, 0.6713, 0.9957, 0.6494, 0.9957, 0.6495, 0.9284, 0.666, 0.916, 0.6754, 0.9647, 0.6511, 0.9647, 0.666, 0.916, 0.6495, 0.9284, 0.5186, 0.9315, 0.5195, 0.9087, 0.3905, 0.9313, 0.3721, 0.9103, 0.5195, 0.9087, 0.5186, 0.9315, 0.3905, 0.9313, 0.5186, 0.9315, 0.5195, 0.9087, 0.3721, 0.9103, 0.666, 0.916, 0.5195, 0.9087, 0.5186, 0.9315, 0.6495, 0.9284, 0.6495, 0.9284, 0.6511, 0.9647, 0.6754, 0.9647, 0.666, 0.916, 0.6511, 0.9647, 0.6494, 0.9957, 0.6713, 0.9957, 0.6754, 0.9647, 0.393, 0.9936, 0.3878, 0.9608, 0.3636, 0.9608, 0.3712, 0.9936, 0.3878, 0.9608, 0.3905, 0.9313, 0.3721, 0.9103, 0.3636, 0.9608, 0.5212, 0.9938, 0.5212, 0.9619, 0.3878, 0.9608, 0.393, 0.9936, 0.6494, 0.9957, 0.6511, 0.9647, 0.5212, 0.9619, 0.5212, 0.9938, 0.5212, 0.9619, 0.5186, 0.9315, 0.3905, 0.9313, 0.3878, 0.9608, 0.5186, 0.9315, 0.5212, 0.9619, 0.6511, 0.9647, 0.6495, 0.9284, 0.5574, 0.1012, 0.3633, 0.06518, 0.3627, 0.08253, 0.5577, 0.1185, 0.5532, 0.02295, 0.395, 0.02295, 0.3734, 0.04049, 0.5548, 0.04049, 0.5718, 0.02295, 0.5532, 0.02295, 0.5548, 0.04049, 0.5687, 0.04049, 0.5548, 0.04049, 0.3734, 0.04049, 0.3636, 0.05389, 0.5552, 0.08762, 0.5687, 0.04049, 0.5548, 0.04049, 0.5552, 0.08762, 0.5707, 0.08654, 0.5552, 0.08762, 0.3636, 0.05389, 0.3633, 0.06518, 0.5574, 0.1012, 0.5707, 0.08654, 0.5552, 0.08762, 0.5574, 0.1012, 0.5752, 0.1008, 0.5532, 0.02295, 0.5718, 0.02295, 0.5728, 0.01119, 0.5509, 0.01119, 0.5509, 0.01119, 0.4176, 0.01119, 0.395, 0.02295, 0.5532, 0.02295, 0.5853, 0.04049, 0.5853, 0.02295, 0.5718, 0.02295, 0.5687, 0.04049, 0.5853, 0.09206, 0.5853, 0.04049, 0.5687, 0.04049, 0.5707, 0.08654, 0.5814, 0.09797, 0.5853, 0.09206, 0.5707, 0.08654, 0.5752, 0.1008, 0.5853, 0.02295, 0.5804, 0.01542, 0.5728, 0.01119, 0.5718, 0.02295])
me_plane_003.use_remesh_preserve_volume = False
me_plane_003.use_remesh_preserve_attributes = False
me_plane_003.use_mirror_vertex_groups = False
me_plane_003.update()

# ---- objects
ob_plane_003 = bpy.data.objects.new('Plane.003', me_plane_003)

# ---- transforms, parenting, visibility, modifiers, constraints
ob_plane_003.location = (-1.11, 2.054, 0.02964)
ob_plane_003.rotation_euler = (0.0, -1.192e-07, 0.0)
ob_plane_003.scale = (-0.2297, -0.2297, 0.2297)
ob_plane_003.lineart.crease_threshold = 0.0

# ---- collection membership
col_collection_1.objects.link(ob_plane_003)

# ---- scene / render settings (as saved in the file)
scene.frame_start = 1; scene.frame_end = 250; scene.frame_set(1)
scene.render.engine = 'BLENDER_EEVEE_NEXT'
scene.render.image_settings.color_mode = 'RGB'
scene.render.image_settings.compression = 90
scene.render.resolution_percentage = 50
scene.render.dither_intensity = 0.0
scene.render.bake_margin = 2
scene.render.bake_bias = 0.0
scene.cycles.use_denoising = False
scene.cycles.samples = 10
scene.cycles.sampling_pattern = 'TABULATED_SOBOL'
scene.cycles.light_sampling_threshold = 0.0
scene.cycles.use_adaptive_sampling = False
scene.cycles.use_light_tree = False
scene.cycles.blur_glossy = 0.0
scene.cycles.volume_bounces = 1
scene.cycles.pixel_filter_type = 'GAUSSIAN'
scene.cycles.sample_clamp_indirect = 0.0
scene.view_settings.view_transform = 'Standard'
bpy.context.view_layer.update()

# ---- added for rendering (the .blend has no active camera and no usable light): camera, sun
cam_auto = bpy.data.cameras.new('AutoCamera')
cam_auto.lens = 50.0
cam_auto.sensor_width = 36.0
cam_auto.clip_end = 1000.0
ob_auto_camera = bpy.data.objects.new('AutoCamera', cam_auto)
scene.collection.objects.link(ob_auto_camera)
ob_auto_camera.location = (5.73753, -6.71101, 4.49468)
ob_auto_camera.rotation_euler = (1.09748, -7.21219e-08, 0.694738)
scene.camera = ob_auto_camera
light_auto_sun = bpy.data.lights.new('AutoSun', 'SUN')
light_auto_sun.energy = 3.0
light_auto_sun.angle = 0.0523599
ob_auto_sun = bpy.data.objects.new('AutoSun', light_auto_sun)
scene.collection.objects.link(ob_auto_sun)
ob_auto_sun.rotation_euler = (0.872665, 0.174533, 0.523599)
bpy.context.view_layer.update()
